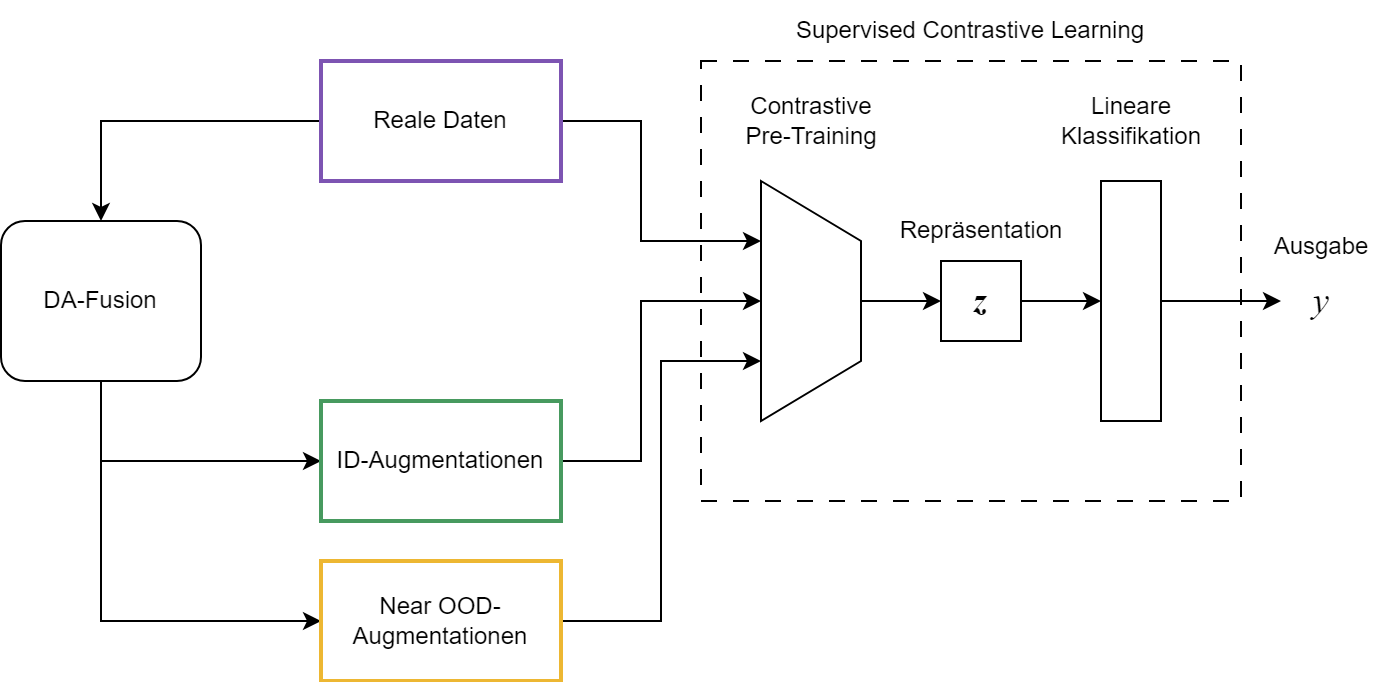

The diagram above was exported from draw.io. Its source (the exported page's mxGraphModel, read from the mxfile embedded in the PNG):
<mxGraphModel dx="1562" dy="818" grid="1" gridSize="10" guides="1" tooltips="1" connect="1" arrows="1" fold="1" page="1" pageScale="1" pageWidth="827" pageHeight="1169" math="0" shadow="0">
  <root>
    <mxCell id="0" />
    <mxCell id="1" parent="0" />
    <mxCell id="06CboQg9s5abh-8BxCGx-37" value="" style="rounded=0;whiteSpace=wrap;html=1;fillColor=none;strokeColor=default;dashed=1;dashPattern=8 8;" vertex="1" parent="1">
      <mxGeometry x="430" y="80" width="270" height="220" as="geometry" />
    </mxCell>
    <mxCell id="06CboQg9s5abh-8BxCGx-34" style="edgeStyle=orthogonalEdgeStyle;rounded=0;orthogonalLoop=1;jettySize=auto;html=1;entryX=0;entryY=0.5;entryDx=0;entryDy=0;" edge="1" parent="1" source="06CboQg9s5abh-8BxCGx-13" target="06CboQg9s5abh-8BxCGx-33">
      <mxGeometry relative="1" as="geometry" />
    </mxCell>
    <mxCell id="06CboQg9s5abh-8BxCGx-13" value="" style="shape=trapezoid;perimeter=trapezoidPerimeter;whiteSpace=wrap;html=1;fixedSize=1;direction=south;size=30;" vertex="1" parent="1">
      <mxGeometry x="460" y="140" width="50" height="120" as="geometry" />
    </mxCell>
    <mxCell id="06CboQg9s5abh-8BxCGx-24" style="edgeStyle=orthogonalEdgeStyle;rounded=0;orthogonalLoop=1;jettySize=auto;html=1;entryX=0.5;entryY=0;entryDx=0;entryDy=0;" edge="1" parent="1" source="06CboQg9s5abh-8BxCGx-21" target="06CboQg9s5abh-8BxCGx-23">
      <mxGeometry relative="1" as="geometry" />
    </mxCell>
    <mxCell id="06CboQg9s5abh-8BxCGx-30" style="edgeStyle=orthogonalEdgeStyle;rounded=0;orthogonalLoop=1;jettySize=auto;html=1;entryX=0.25;entryY=1;entryDx=0;entryDy=0;" edge="1" parent="1" source="06CboQg9s5abh-8BxCGx-21" target="06CboQg9s5abh-8BxCGx-13">
      <mxGeometry relative="1" as="geometry">
        <Array as="points">
          <mxPoint x="400" y="110" />
          <mxPoint x="400" y="170" />
        </Array>
      </mxGeometry>
    </mxCell>
    <mxCell id="06CboQg9s5abh-8BxCGx-21" value="Reale Daten" style="rounded=0;whiteSpace=wrap;html=1;strokeColor=#7D54B2;strokeWidth=2;" vertex="1" parent="1">
      <mxGeometry x="240" y="80" width="120" height="60" as="geometry" />
    </mxCell>
    <mxCell id="06CboQg9s5abh-8BxCGx-28" style="edgeStyle=orthogonalEdgeStyle;rounded=0;orthogonalLoop=1;jettySize=auto;html=1;entryX=0;entryY=0.5;entryDx=0;entryDy=0;" edge="1" parent="1" source="06CboQg9s5abh-8BxCGx-23" target="06CboQg9s5abh-8BxCGx-25">
      <mxGeometry relative="1" as="geometry">
        <Array as="points">
          <mxPoint x="130" y="280" />
        </Array>
      </mxGeometry>
    </mxCell>
    <mxCell id="06CboQg9s5abh-8BxCGx-29" style="edgeStyle=orthogonalEdgeStyle;rounded=0;orthogonalLoop=1;jettySize=auto;html=1;entryX=0;entryY=0.5;entryDx=0;entryDy=0;" edge="1" parent="1" source="06CboQg9s5abh-8BxCGx-23" target="06CboQg9s5abh-8BxCGx-26">
      <mxGeometry relative="1" as="geometry">
        <Array as="points">
          <mxPoint x="130" y="360" />
        </Array>
      </mxGeometry>
    </mxCell>
    <mxCell id="06CboQg9s5abh-8BxCGx-23" value="DA-Fusion" style="rounded=1;whiteSpace=wrap;html=1;" vertex="1" parent="1">
      <mxGeometry x="80" y="160" width="100" height="80" as="geometry" />
    </mxCell>
    <mxCell id="06CboQg9s5abh-8BxCGx-31" style="edgeStyle=orthogonalEdgeStyle;rounded=0;orthogonalLoop=1;jettySize=auto;html=1;entryX=0.5;entryY=1;entryDx=0;entryDy=0;" edge="1" parent="1" source="06CboQg9s5abh-8BxCGx-25" target="06CboQg9s5abh-8BxCGx-13">
      <mxGeometry relative="1" as="geometry">
        <Array as="points">
          <mxPoint x="400" y="280" />
          <mxPoint x="400" y="200" />
        </Array>
      </mxGeometry>
    </mxCell>
    <mxCell id="06CboQg9s5abh-8BxCGx-25" value="ID-Augmentationen" style="rounded=0;whiteSpace=wrap;html=1;strokeWidth=2;strokeColor=#479A5F;" vertex="1" parent="1">
      <mxGeometry x="240" y="250" width="120" height="60" as="geometry" />
    </mxCell>
    <mxCell id="06CboQg9s5abh-8BxCGx-32" style="edgeStyle=orthogonalEdgeStyle;rounded=0;orthogonalLoop=1;jettySize=auto;html=1;entryX=0.75;entryY=1;entryDx=0;entryDy=0;" edge="1" parent="1" source="06CboQg9s5abh-8BxCGx-26" target="06CboQg9s5abh-8BxCGx-13">
      <mxGeometry relative="1" as="geometry">
        <Array as="points">
          <mxPoint x="410" y="360" />
          <mxPoint x="410" y="230" />
        </Array>
      </mxGeometry>
    </mxCell>
    <mxCell id="06CboQg9s5abh-8BxCGx-26" value="Near OOD-Augmentationen" style="rounded=0;whiteSpace=wrap;html=1;strokeColor=#EDB732;strokeWidth=2;" vertex="1" parent="1">
      <mxGeometry x="240" y="330" width="120" height="60" as="geometry" />
    </mxCell>
    <mxCell id="06CboQg9s5abh-8BxCGx-36" style="edgeStyle=orthogonalEdgeStyle;rounded=0;orthogonalLoop=1;jettySize=auto;html=1;entryX=0.5;entryY=1;entryDx=0;entryDy=0;" edge="1" parent="1" source="06CboQg9s5abh-8BxCGx-33" target="06CboQg9s5abh-8BxCGx-35">
      <mxGeometry relative="1" as="geometry" />
    </mxCell>
    <mxCell id="06CboQg9s5abh-8BxCGx-33" value="&lt;font style=&quot;font-size: 18px;&quot; face=&quot;Times New Roman&quot;&gt;&lt;i&gt;&lt;b&gt;z&lt;/b&gt;&lt;/i&gt;&lt;/font&gt;" style="whiteSpace=wrap;html=1;aspect=fixed;" vertex="1" parent="1">
      <mxGeometry x="550" y="180" width="40" height="40" as="geometry" />
    </mxCell>
    <mxCell id="06CboQg9s5abh-8BxCGx-42" style="edgeStyle=orthogonalEdgeStyle;rounded=0;orthogonalLoop=1;jettySize=auto;html=1;" edge="1" parent="1" source="06CboQg9s5abh-8BxCGx-35">
      <mxGeometry relative="1" as="geometry">
        <mxPoint x="720.0000000000002" y="200" as="targetPoint" />
      </mxGeometry>
    </mxCell>
    <mxCell id="06CboQg9s5abh-8BxCGx-35" value="" style="rounded=0;whiteSpace=wrap;html=1;direction=south;" vertex="1" parent="1">
      <mxGeometry x="630" y="140" width="30" height="120" as="geometry" />
    </mxCell>
    <mxCell id="06CboQg9s5abh-8BxCGx-38" value="Contrastive&lt;div&gt;Pre-Training&lt;/div&gt;" style="text;html=1;align=center;verticalAlign=middle;resizable=0;points=[];autosize=1;strokeColor=none;fillColor=none;" vertex="1" parent="1">
      <mxGeometry x="440" y="90" width="90" height="40" as="geometry" />
    </mxCell>
    <mxCell id="06CboQg9s5abh-8BxCGx-39" value="Lineare&lt;div&gt;Klassifikation&lt;/div&gt;" style="text;html=1;align=center;verticalAlign=middle;resizable=0;points=[];autosize=1;strokeColor=none;fillColor=none;" vertex="1" parent="1">
      <mxGeometry x="600" y="90" width="90" height="40" as="geometry" />
    </mxCell>
    <mxCell id="06CboQg9s5abh-8BxCGx-40" value="Supervised Contrastive Learning" style="text;html=1;align=center;verticalAlign=middle;whiteSpace=wrap;rounded=0;" vertex="1" parent="1">
      <mxGeometry x="430" y="50" width="270" height="30" as="geometry" />
    </mxCell>
    <mxCell id="06CboQg9s5abh-8BxCGx-41" value="Repräsentation" style="text;html=1;align=center;verticalAlign=middle;resizable=0;points=[];autosize=1;strokeColor=none;fillColor=none;" vertex="1" parent="1">
      <mxGeometry x="520" y="150" width="100" height="30" as="geometry" />
    </mxCell>
    <mxCell id="06CboQg9s5abh-8BxCGx-43" value="Ausgabe" style="text;html=1;align=center;verticalAlign=middle;resizable=0;points=[];autosize=1;strokeColor=none;fillColor=none;" vertex="1" parent="1">
      <mxGeometry x="705" y="158" width="70" height="30" as="geometry" />
    </mxCell>
    <mxCell id="06CboQg9s5abh-8BxCGx-44" value="&lt;font style=&quot;font-size: 18px;&quot; face=&quot;Times New Roman&quot;&gt;&lt;i&gt;y&lt;/i&gt;&lt;/font&gt;" style="text;html=1;align=center;verticalAlign=middle;resizable=0;points=[];autosize=1;strokeColor=none;fillColor=none;" vertex="1" parent="1">
      <mxGeometry x="725" y="180" width="30" height="40" as="geometry" />
    </mxCell>
  </root>
</mxGraphModel>